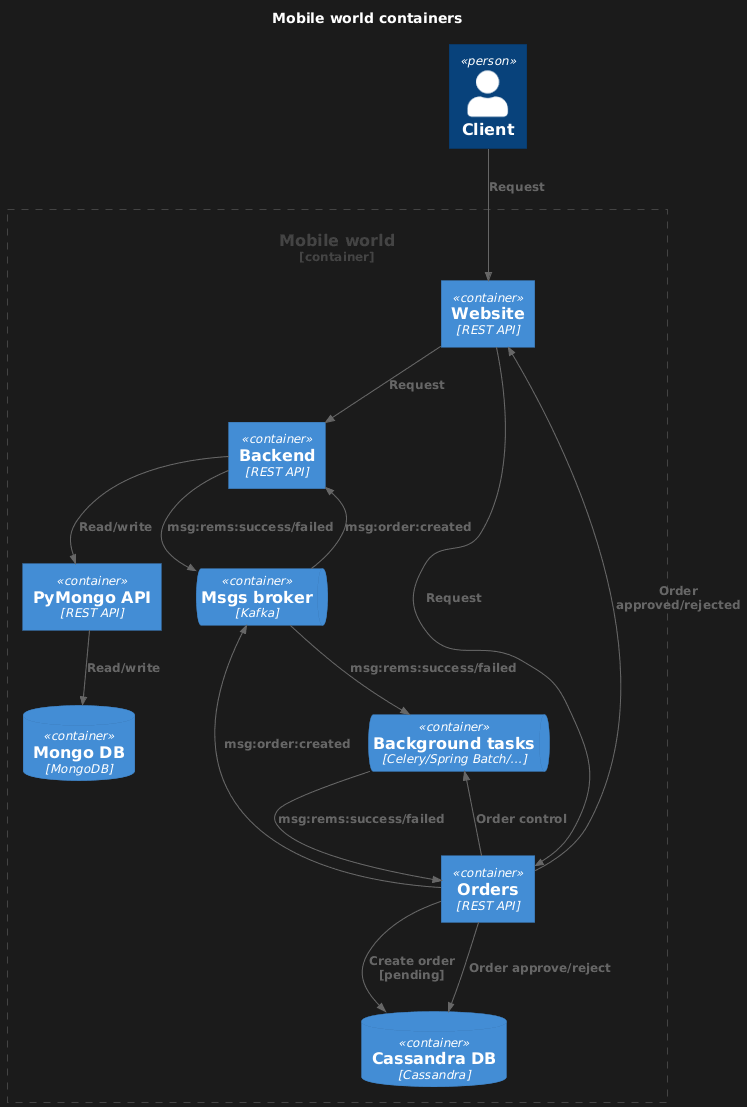

The diagram above was rendered by PlantUML. Its source (embedded in the PNG):
@startuml
' Initial settings:

title Mobile world containers

top to bottom direction

!includeurl https://raw.githubusercontent.com/plantuml-stdlib/C4-PlantUML/master/C4_Container.puml


' Actors & components:

Person(client, "Client")

Container_Boundary(shop, "Mobile world") {
    Container(site, "Website", "REST API", "")
    Container(back, "Backend", "REST API", "")
    Container(pymongo_api, "PyMongo API", "REST API", "")
    ContainerDb(mongo_db, "Mongo DB", "MongoDB", "")
    Container(orders, "Orders", "REST API", "")
    ContainerDb(cassandra_db, "Cassandra DB", "Cassandra", "")
    ContainerQueue(msgs_broker, "Msgs broker", "Kafka", "")
    ContainerQueue(atasks, "Background tasks", "Celery/Spring Batch/...", "")
}


' Relations:

Rel(client, site, "Request")

Rel(site, back, "Request")
Rel(back, pymongo_api, "Read/write")
Rel(pymongo_api, mongo_db, "Read/write")

Rel(site, orders, "Request")
Rel(orders, msgs_broker, "msg:order:created")
Rel(msgs_broker, back, "msg:order:created")
Rel(back, msgs_broker, "msg:rems:success/failed")
Rel(msgs_broker, atasks, "msg:rems:success/failed")
Rel(atasks, orders, "msg:rems:success/failed")
Rel(orders, cassandra_db, "Create order [pending]")
Rel(orders, atasks, "Order control")
Rel(orders, cassandra_db, "Order approve/reject")
Rel(orders, site, "Order approved/rejected")
@enduml